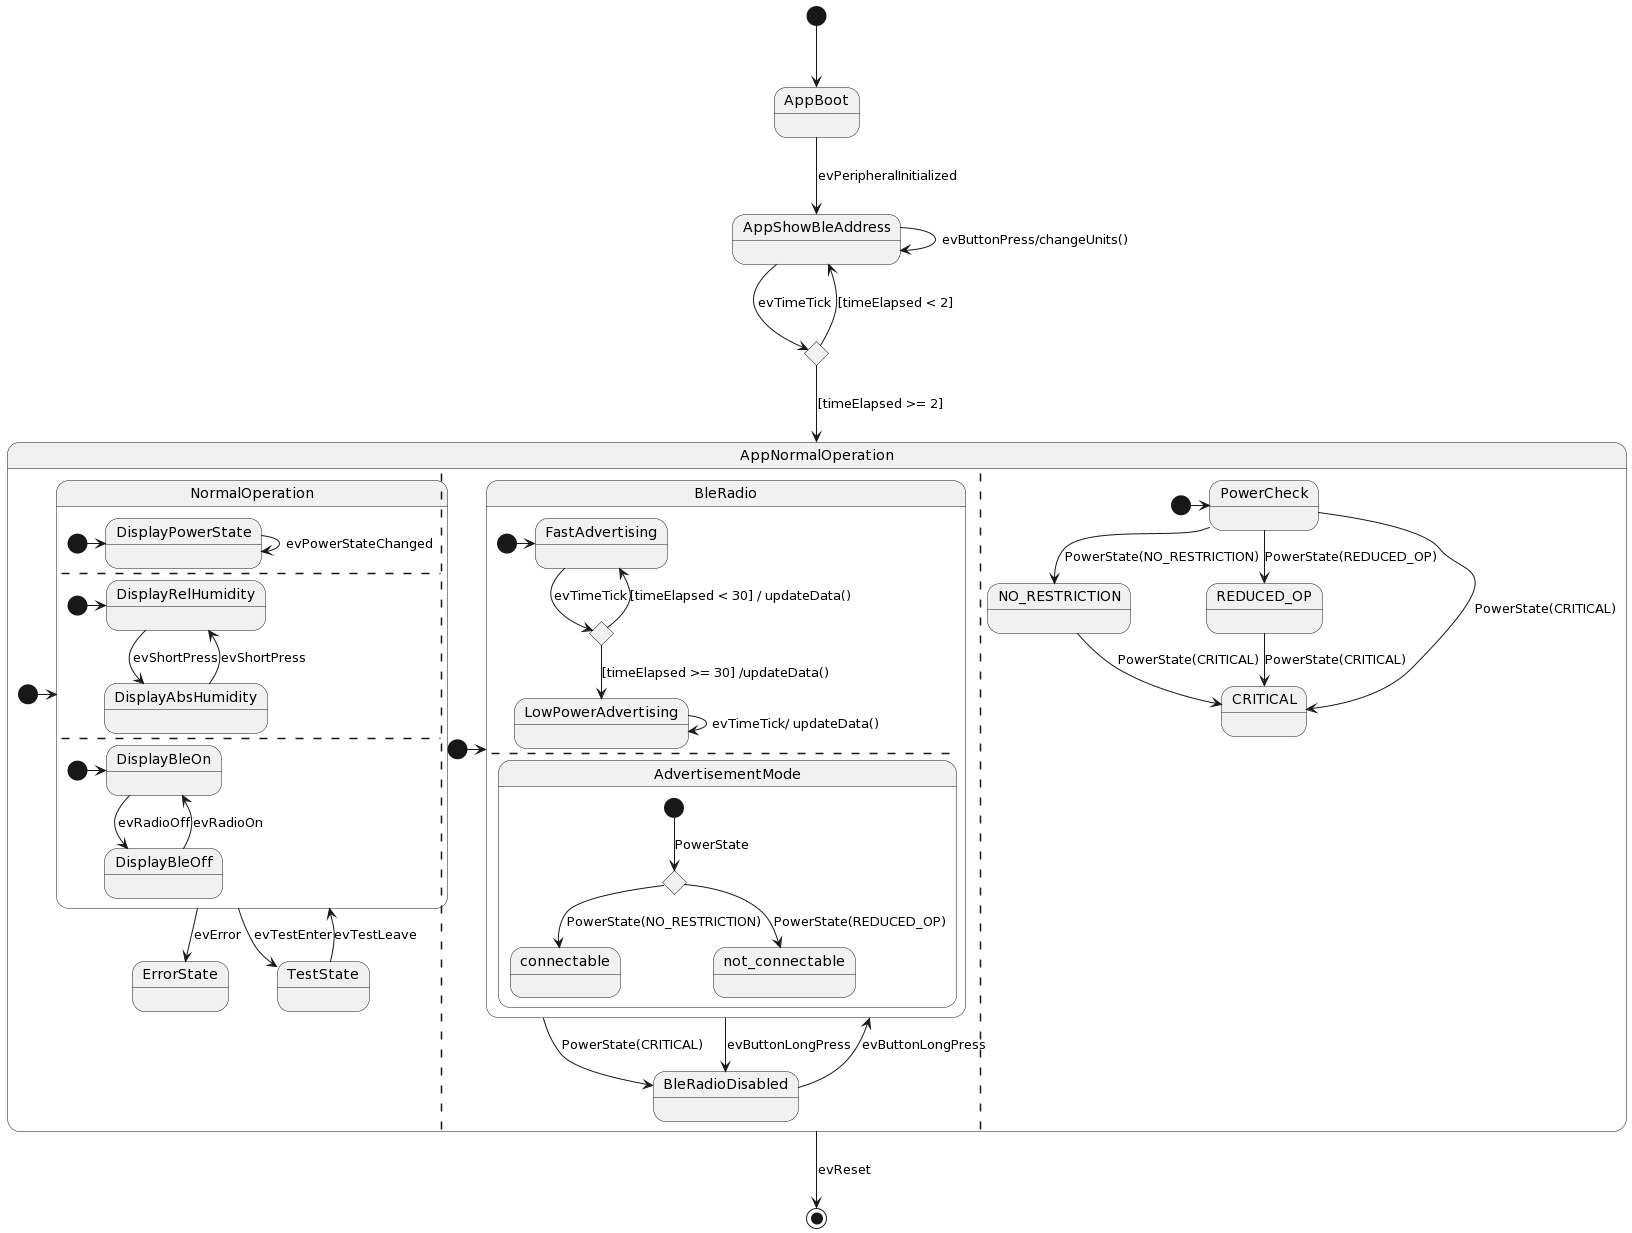

The diagram above was rendered by PlantUML. Its source (embedded in the PNG):
@startuml
top to bottom direction

 state AppNormalOperation {

 state NormalOperation{

 [*] -> DisplayPowerState

 DisplayPowerState -> DisplayPowerState: evPowerStateChanged

 --

 [*] -> DisplayRelHumidity

 DisplayRelHumidity -d-> DisplayAbsHumidity: evShortPress

 DisplayAbsHumidity -u-> DisplayRelHumidity: evShortPress

 --

 [*] -> DisplayBleOn

 DisplayBleOn  -d-> DisplayBleOff: evRadioOff

 DisplayBleOff -u-> DisplayBleOn: evRadioOn

 }

 [*] -> NormalOperation

 NormalOperation -d-> ErrorState: evError

 NormalOperation -d-> TestState: evTestEnter

 TestState -u-> NormalOperation: evTestLeave

 ||

 state BleRadio{

 state cR <<choice>>

 [*] -> FastAdvertising

 FastAdvertising -d-> cR: evTimeTick

 cR -d-> FastAdvertising: [timeElapsed < 30] / updateData()

 cR -d-> LowPowerAdvertising: [timeElapsed >= 30] /updateData()

 LowPowerAdvertising->LowPowerAdvertising: evTimeTick/ updateData()

 --

 state AdvertisementMode{

 state which <<choice>>

 [*] -d-> which : PowerState

 which-d->connectable: PowerState(NO_RESTRICTION)

 which-d->not_connectable: PowerState(REDUCED_OP)

 }

 }

 [*] -> BleRadio

 BleRadio -d-> BleRadioDisabled: PowerState(CRITICAL)

 BleRadio -d-> BleRadioDisabled: evButtonLongPress

 BleRadioDisabled -d-> BleRadio: evButtonLongPress

 ||

 [*] -> PowerCheck

 PowerCheck --> NO_RESTRICTION: PowerState(NO_RESTRICTION)

 PowerCheck --> REDUCED_OP: PowerState(REDUCED_OP)

 PowerCheck --> CRITICAL: PowerState(CRITICAL)

 NO_RESTRICTION--> CRITICAL: PowerState(CRITICAL)

 REDUCED_OP--> CRITICAL: PowerState(CRITICAL)

 }

 state c <<choice>>

 [*] -d-> AppBoot

 AppBoot -d-> AppShowBleAddress: evPeripheralInitialized

 AppShowBleAddress -> c: evTimeTick

 AppShowBleAddress -> AppShowBleAddress: evButtonPress/changeUnits()

 c --> AppShowBleAddress: [timeElapsed < 2]

 c --> AppNormalOperation: [timeElapsed >= 2]

 AppNormalOperation --> [*]: evReset
@enduml